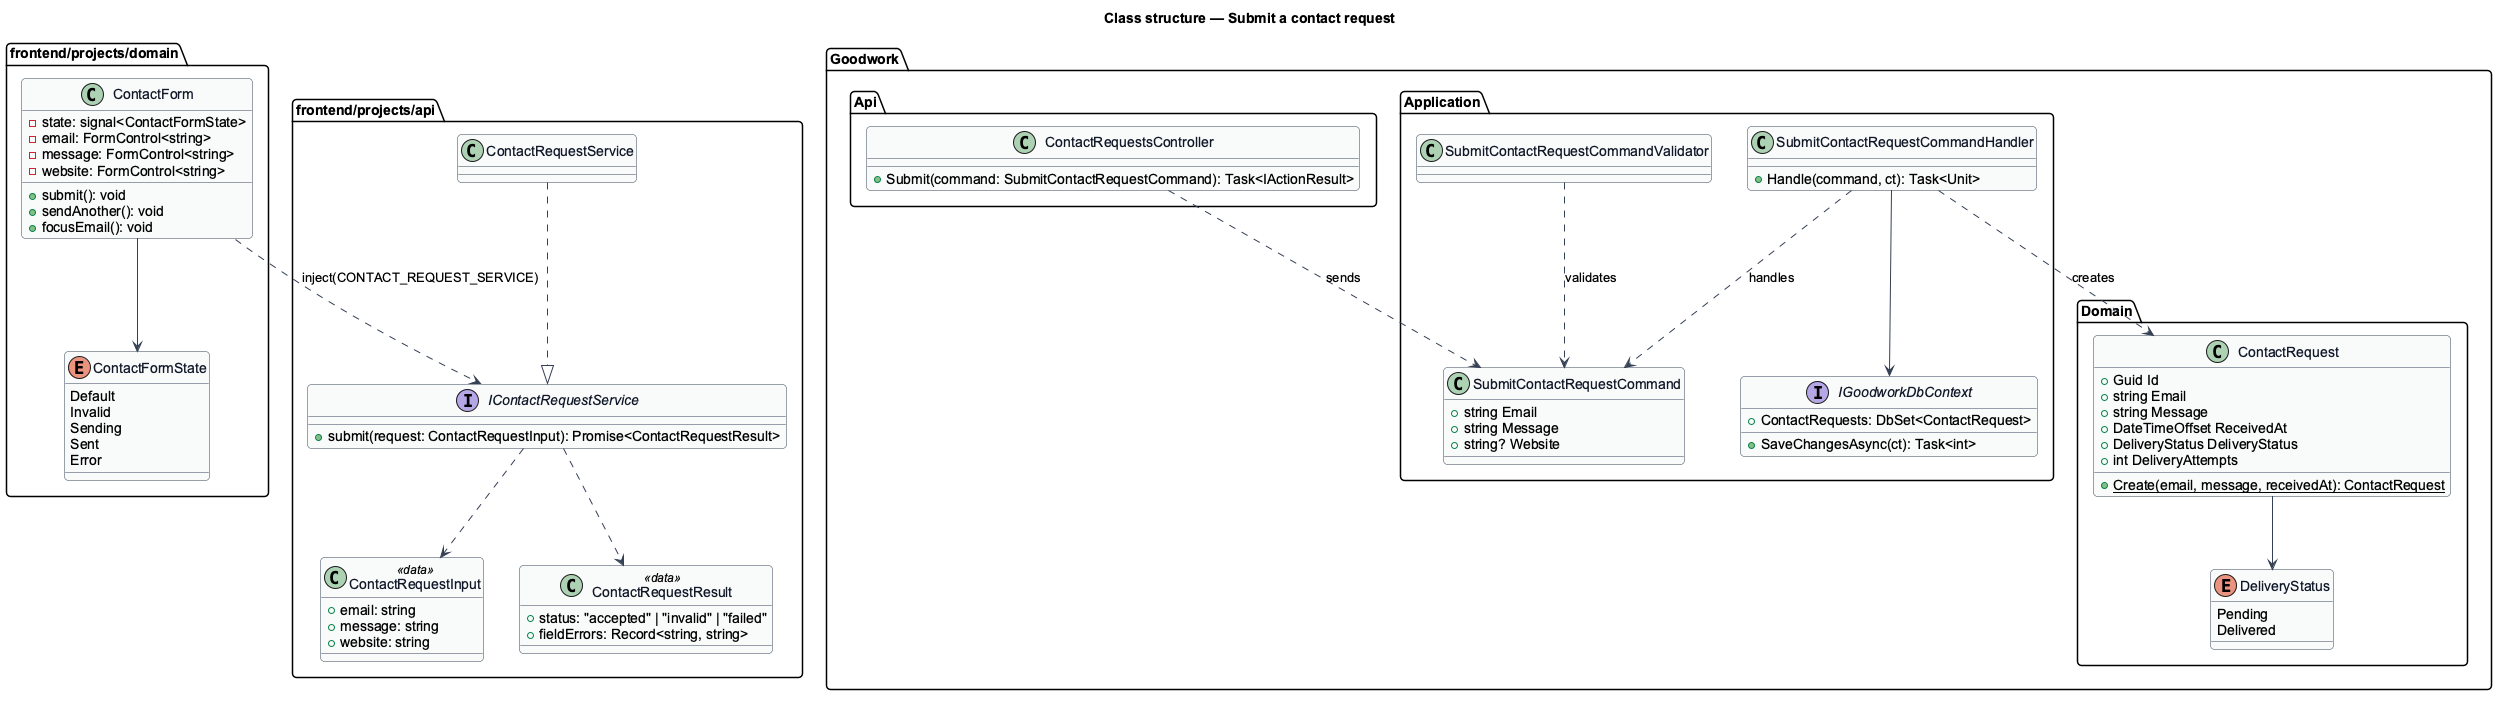

The diagram above was rendered by PlantUML. Its source (embedded in the PNG):
@startuml
skinparam backgroundColor #FFFFFF
skinparam shadowing false
skinparam roundcorner 8
skinparam defaultFontName Arial
skinparam ArrowColor #344054
skinparam class {
  BorderColor #344054
  FontColor #101828
  BackgroundColor #F9FAFB
}
title Class structure — Submit a contact request

package "frontend/projects/domain" {
  class ContactForm {
    -state: signal<ContactFormState>
    -email: FormControl<string>
    -message: FormControl<string>
    -website: FormControl<string>
    +submit(): void
    +sendAnother(): void
    +focusEmail(): void
  }
  enum ContactFormState {
    Default
    Invalid
    Sending
    Sent
    Error
  }
}
package "frontend/projects/api" {
  interface IContactRequestService {
    +submit(request: ContactRequestInput): Promise<ContactRequestResult>
  }
  class ContactRequestService
  class ContactRequestInput <<data>> {
    +email: string
    +message: string
    +website: string
  }
  class ContactRequestResult <<data>> {
    +status: "accepted" | "invalid" | "failed"
    +fieldErrors: Record<string, string>
  }
}
package "Goodwork.Api" {
  class ContactRequestsController {
    +Submit(command: SubmitContactRequestCommand): Task<IActionResult>
  }
}
package "Goodwork.Application" {
  class SubmitContactRequestCommand {
    +string Email
    +string Message
    +string? Website
  }
  class SubmitContactRequestCommandValidator
  class SubmitContactRequestCommandHandler {
    +Handle(command, ct): Task<Unit>
  }
  interface IGoodworkDbContext {
    +ContactRequests: DbSet<ContactRequest>
    +SaveChangesAsync(ct): Task<int>
  }
}
package "Goodwork.Domain" {
  class ContactRequest {
    +Guid Id
    +string Email
    +string Message
    +DateTimeOffset ReceivedAt
    +DeliveryStatus DeliveryStatus
    +int DeliveryAttempts
    +{static} Create(email, message, receivedAt): ContactRequest
  }
  enum DeliveryStatus {
    Pending
    Delivered
  }
}
ContactForm --> ContactFormState
ContactForm ..> IContactRequestService : inject(CONTACT_REQUEST_SERVICE)
ContactRequestService ..|> IContactRequestService
IContactRequestService ..> ContactRequestInput
IContactRequestService ..> ContactRequestResult
ContactRequestsController ..> SubmitContactRequestCommand : sends
SubmitContactRequestCommandValidator ..> SubmitContactRequestCommand : validates
SubmitContactRequestCommandHandler ..> SubmitContactRequestCommand : handles
SubmitContactRequestCommandHandler --> IGoodworkDbContext
SubmitContactRequestCommandHandler ..> ContactRequest : creates
ContactRequest --> DeliveryStatus
@enduml